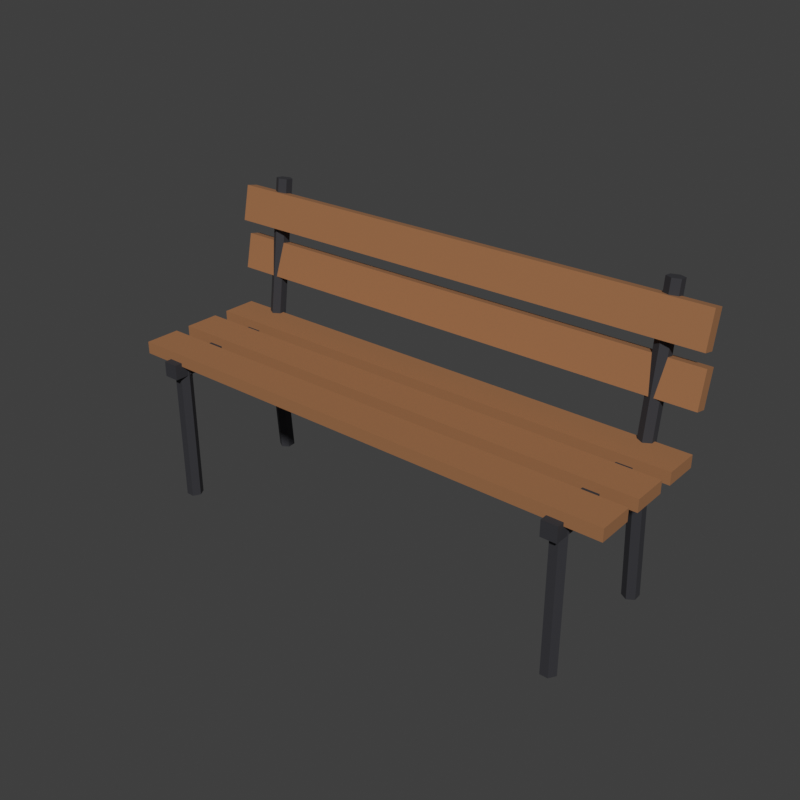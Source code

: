 # Source: Bench.blend  (saved by Blender 5.2.45; exported with 4.5.12 LTS)
import bpy
from mathutils import Matrix  # noqa: F401  (used for matrix-valued properties, if any)

bpy.ops.wm.read_factory_settings(use_empty=True)
scene = bpy.context.scene
scene.name = 'Scene'

# ---- materials (node trees are filled in below, after node groups)
mat_bench_wood = bpy.data.materials.new('Bench_Wood')
mat_bench_wood.diffuse_color = (0.3515, 0.1559, 0.06125, 1.0)
mat_bench_iron = bpy.data.materials.new('Bench_Iron')
mat_bench_iron.diffuse_color = (0.02624, 0.02624, 0.0319, 1.0)

# ---- material node trees
mat_bench_wood.use_nodes = True; mat_bench_wood.node_tree.nodes.clear()
_N = mat_bench_wood.node_tree.nodes; _L = mat_bench_wood.node_tree.links
n0 = _N.new('ShaderNodeBsdfPrincipled'); n0.name = 'Principled BSDF'; n0.location = (-200, 100)
n0.inputs[0].default_value = (0.3515, 0.1559, 0.06125, 1.0)
n0.inputs[2].default_value = 0.8
n0.inputs[10].default_value = 0.005
n1 = _N.new('ShaderNodeOutputMaterial'); n1.name = 'Material Output'; n1.location = (200, 100)
_L.new(n0.outputs[0], n1.inputs[0])
n1.is_active_output = True
mat_bench_iron.use_nodes = True; mat_bench_iron.node_tree.nodes.clear()
_N = mat_bench_iron.node_tree.nodes; _L = mat_bench_iron.node_tree.links
n0 = _N.new('ShaderNodeBsdfPrincipled'); n0.name = 'Principled BSDF'; n0.location = (-200, 100)
n0.inputs[0].default_value = (0.02624, 0.02624, 0.0319, 1.0)
n0.inputs[2].default_value = 0.8
n0.inputs[10].default_value = 0.005
n1 = _N.new('ShaderNodeOutputMaterial'); n1.name = 'Material Output'; n1.location = (200, 100)
_L.new(n0.outputs[0], n1.inputs[0])
n1.is_active_output = True

# ---- world
world_sky = bpy.data.worlds.new('Sky'); scene.world = world_sky
world_sky.use_nodes = True; world_sky.node_tree.nodes.clear()
_N = world_sky.node_tree.nodes; _L = world_sky.node_tree.links
n0 = _N.new('ShaderNodeBackground'); n0.name = 'Background'; n0.location = (-200, 100)
n0.inputs[0].default_value = (0.05, 0.05, 0.05, 1.0)
n1 = _N.new('ShaderNodeOutputWorld'); n1.name = 'World Output'; n1.location = (200, 100)
_L.new(n0.outputs[0], n1.inputs[0])
n1.is_active_output = True
world_sky.color = (0.45, 0.65, 0.9)

# ---- meshes
me_wood = bpy.data.meshes.new('Wood')
me_wood.from_pydata([(-2.5, -0.675, 1.44), (-2.5, -0.675, 1.56), (-2.5, -0.325, 1.44), (-2.5, -0.325, 1.56), (2.5, -0.675, 1.44), (2.5, -0.675, 1.56), (2.5, -0.325, 1.44), (2.5, -0.325, 1.56), (-2.5, -0.175, 1.44), (-2.5, -0.175, 1.56), (-2.5, 0.175, 1.44), (-2.5, 0.175, 1.56), (2.5, -0.175, 1.44), (2.5, -0.175, 1.56), (2.5, 0.175, 1.44), (2.5, 0.175, 1.56), (-2.5, 0.325, 1.44), (-2.5, 0.325, 1.56), (-2.5, 0.675, 1.44), (-2.5, 0.675, 1.56), (2.5, 0.325, 1.44), (2.5, 0.325, 1.56), (2.5, 0.675, 1.44), (2.5, 0.675, 1.56), (-2.5, 0.6549, 1.941), (-2.5, 0.7277, 2.284), (-2.5, 0.7723, 1.916), (-2.5, 0.8451, 2.259), (2.5, 0.6549, 1.941), (2.5, 0.7277, 2.284), (2.5, 0.7723, 1.916), (2.5, 0.8451, 2.259), (-2.5, 0.6549, 2.441), (-2.5, 0.7277, 2.784), (-2.5, 0.7723, 2.416), (-2.5, 0.8451, 2.759), (2.5, 0.6549, 2.441), (2.5, 0.7277, 2.784), (2.5, 0.7723, 2.416), (2.5, 0.8451, 2.759)], [], [(0, 1, 3, 2), (2, 3, 7, 6), (6, 7, 5, 4), (4, 5, 1, 0), (2, 6, 4, 0), (7, 3, 1, 5), (8, 9, 11, 10), (10, 11, 15, 14), (14, 15, 13, 12), (12, 13, 9, 8), (10, 14, 12, 8), (15, 11, 9, 13), (16, 17, 19, 18), (18, 19, 23, 22), (22, 23, 21, 20), (20, 21, 17, 16), (18, 22, 20, 16), (23, 19, 17, 21), (24, 25, 27, 26), (26, 27, 31, 30), (30, 31, 29, 28), (28, 29, 25, 24), (26, 30, 28, 24), (31, 27, 25, 29), (32, 33, 35, 34), (34, 35, 39, 38), (38, 39, 37, 36), (36, 37, 33, 32), (34, 38, 36, 32), (39, 35, 33, 37)])
_uv = me_wood.uv_layers.new(name='UVMap')
_uv.uv.foreach_set('vector', [0.375, 0.0, 0.625, 0.0, 0.625, 0.25, 0.375, 0.25, 0.375, 0.25, 0.625, 0.25, 0.625, 0.5, 0.375, 0.5, 0.375, 0.5, 0.625, 0.5, 0.625, 0.75, 0.375, 0.75, 0.375, 0.75, 0.625, 0.75, 0.625, 1.0, 0.375, 1.0, 0.125, 0.5, 0.375, 0.5, 0.375, 0.75, 0.125, 0.75, 0.625, 0.5, 0.875, 0.5, 0.875, 0.75, 0.625, 0.75, 0.375, 0.0, 0.625, 0.0, 0.625, 0.25, 0.375, 0.25, 0.375, 0.25, 0.625, 0.25, 0.625, 0.5, 0.375, 0.5, 0.375, 0.5, 0.625, 0.5, 0.625, 0.75, 0.375, 0.75, 0.375, 0.75, 0.625, 0.75, 0.625, 1.0, 0.375, 1.0, 0.125, 0.5, 0.375, 0.5, 0.375, 0.75, 0.125, 0.75, 0.625, 0.5, 0.875, 0.5, 0.875, 0.75, 0.625, 0.75, 0.375, 0.0, 0.625, 0.0, 0.625, 0.25, 0.375, 0.25, 0.375, 0.25, 0.625, 0.25, 0.625, 0.5, 0.375, 0.5, 0.375, 0.5, 0.625, 0.5, 0.625, 0.75, 0.375, 0.75, 0.375, 0.75, 0.625, 0.75, 0.625, 1.0, 0.375, 1.0, 0.125, 0.5, 0.375, 0.5, 0.375, 0.75, 0.125, 0.75, 0.625, 0.5, 0.875, 0.5, 0.875, 0.75, 0.625, 0.75, 0.375, 0.0, 0.625, 0.0, 0.625, 0.25, 0.375, 0.25, 0.375, 0.25, 0.625, 0.25, 0.625, 0.5, 0.375, 0.5, 0.375, 0.5, 0.625, 0.5, 0.625, 0.75, 0.375, 0.75, 0.375, 0.75, 0.625, 0.75, 0.625, 1.0, 0.375, 1.0, 0.125, 0.5, 0.375, 0.5, 0.375, 0.75, 0.125, 0.75, 0.625, 0.5, 0.875, 0.5, 0.875, 0.75, 0.625, 0.75, 0.375, 0.0, 0.625, 0.0, 0.625, 0.25, 0.375, 0.25, 0.375, 0.25, 0.625, 0.25, 0.625, 0.5, 0.375, 0.5, 0.375, 0.5, 0.625, 0.5, 0.625, 0.75, 0.375, 0.75, 0.375, 0.75, 0.625, 0.75, 0.625, 1.0, 0.375, 1.0, 0.125, 0.5, 0.375, 0.5, 0.375, 0.75, 0.125, 0.75, 0.625, 0.5, 0.875, 0.5, 0.875, 0.75, 0.625, 0.75])
me_wood.materials.append(mat_bench_wood)
me_wood.update()
me_iron = bpy.data.meshes.new('Iron')
me_iron.from_pydata([(-2.175, -0.75, 1.325), (-2.175, -0.75, 1.475), (-2.175, 0.75, 1.325), (-2.175, 0.75, 1.475), (-2.025, -0.75, 1.325), (-2.025, -0.75, 1.475), (-2.025, 0.75, 1.325), (-2.025, 0.75, 1.475), (2.025, -0.75, 1.325), (2.025, -0.75, 1.475), (2.025, 0.75, 1.325), (2.025, 0.75, 1.475), (2.175, -0.75, 1.325), (2.175, -0.75, 1.475), (2.175, 0.75, 1.325), (2.175, 0.75, 1.475), (-2.02, -0.6, 1.4), (-2.02, -0.6, -1.192e-07), (-2.06, -0.5307, 1.4), (-2.06, -0.5307, -1.192e-07), (-2.14, -0.5307, 1.4), (-2.14, -0.5307, -1.192e-07), (-2.18, -0.6, 1.4), (-2.18, -0.6, -1.192e-07), (-2.14, -0.6693, 1.4), (-2.14, -0.6693, -1.192e-07), (-2.06, -0.6693, 1.4), (-2.06, -0.6693, -1.192e-07), (2.18, -0.6, 1.4), (2.18, -0.6, -1.192e-07), (2.14, -0.5307, 1.4), (2.14, -0.5307, -1.192e-07), (2.06, -0.5307, 1.4), (2.06, -0.5307, -1.192e-07), (2.02, -0.6, 1.4), (2.02, -0.6, -1.192e-07), (2.06, -0.6693, 1.4), (2.06, -0.6693, -1.192e-07), (2.14, -0.6693, 1.4), (2.14, -0.6693, -1.192e-07), (-2.1, 0.5202, 1.394), (-2.1, 0.6202, -0.0057), (-2.031, 0.5601, 1.397), (-2.031, 0.6601, -0.00285), (-2.031, 0.6399, 1.403), (-2.031, 0.7399, 0.00285), (-2.1, 0.6798, 1.406), (-2.1, 0.7798, 0.0057), (-2.169, 0.6399, 1.403), (-2.169, 0.7399, 0.00285), (-2.169, 0.5601, 1.397), (-2.169, 0.6601, -0.00285), (2.1, 0.5202, 1.394), (2.1, 0.6202, -0.0057), (2.169, 0.5601, 1.397), (2.169, 0.6601, -0.00285), (2.169, 0.6399, 1.403), (2.169, 0.7399, 0.00285), (2.1, 0.6798, 1.406), (2.1, 0.7798, 0.0057), (2.031, 0.6399, 1.403), (2.031, 0.7399, 0.00285), (2.031, 0.5601, 1.397), (2.031, 0.6601, -0.00285), (-2.1, 0.7293, 1.389), (-2.1, 0.9293, 2.889), (-2.031, 0.6896, 1.395), (-2.031, 0.8896, 2.895), (-2.031, 0.6104, 1.405), (-2.031, 0.8104, 2.905), (-2.1, 0.5707, 1.411), (-2.1, 0.7707, 2.911), (-2.169, 0.6104, 1.405), (-2.169, 0.8104, 2.905), (-2.169, 0.6896, 1.395), (-2.169, 0.8896, 2.895), (2.1, 0.7293, 1.389), (2.1, 0.9293, 2.889), (2.169, 0.6896, 1.395), (2.169, 0.8896, 2.895), (2.169, 0.6104, 1.405), (2.169, 0.8104, 2.905), (2.1, 0.5707, 1.411), (2.1, 0.7707, 2.911), (2.031, 0.6104, 1.405), (2.031, 0.8104, 2.905), (2.031, 0.6896, 1.395), (2.031, 0.8896, 2.895)], [], [(0, 1, 3, 2), (2, 3, 7, 6), (6, 7, 5, 4), (4, 5, 1, 0), (2, 6, 4, 0), (7, 3, 1, 5), (8, 9, 11, 10), (10, 11, 15, 14), (14, 15, 13, 12), (12, 13, 9, 8), (10, 14, 12, 8), (15, 11, 9, 13), (16, 17, 19, 18), (18, 19, 21, 20), (20, 21, 23, 22), (22, 23, 25, 24), (19, 17, 27, 25, 23, 21), (24, 25, 27, 26), (26, 27, 17, 16), (16, 18, 20, 22, 24, 26), (28, 29, 31, 30), (30, 31, 33, 32), (32, 33, 35, 34), (34, 35, 37, 36), (31, 29, 39, 37, 35, 33), (36, 37, 39, 38), (38, 39, 29, 28), (28, 30, 32, 34, 36, 38), (40, 41, 43, 42), (42, 43, 45, 44), (44, 45, 47, 46), (46, 47, 49, 48), (43, 41, 51, 49, 47, 45), (48, 49, 51, 50), (50, 51, 41, 40), (40, 42, 44, 46, 48, 50), (52, 53, 55, 54), (54, 55, 57, 56), (56, 57, 59, 58), (58, 59, 61, 60), (55, 53, 63, 61, 59, 57), (60, 61, 63, 62), (62, 63, 53, 52), (52, 54, 56, 58, 60, 62), (64, 65, 67, 66), (66, 67, 69, 68), (68, 69, 71, 70), (70, 71, 73, 72), (67, 65, 75, 73, 71, 69), (72, 73, 75, 74), (74, 75, 65, 64), (64, 66, 68, 70, 72, 74), (76, 77, 79, 78), (78, 79, 81, 80), (80, 81, 83, 82), (82, 83, 85, 84), (79, 77, 87, 85, 83, 81), (84, 85, 87, 86), (86, 87, 77, 76), (76, 78, 80, 82, 84, 86)])
_uv = me_iron.uv_layers.new(name='UVMap')
_uv.uv.foreach_set('vector', [0.375, 0.0, 0.625, 0.0, 0.625, 0.25, 0.375, 0.25, 0.375, 0.25, 0.625, 0.25, 0.625, 0.5, 0.375, 0.5, 0.375, 0.5, 0.625, 0.5, 0.625, 0.75, 0.375, 0.75, 0.375, 0.75, 0.625, 0.75, 0.625, 1.0, 0.375, 1.0, 0.125, 0.5, 0.375, 0.5, 0.375, 0.75, 0.125, 0.75, 0.625, 0.5, 0.875, 0.5, 0.875, 0.75, 0.625, 0.75, 0.375, 0.0, 0.625, 0.0, 0.625, 0.25, 0.375, 0.25, 0.375, 0.25, 0.625, 0.25, 0.625, 0.5, 0.375, 0.5, 0.375, 0.5, 0.625, 0.5, 0.625, 0.75, 0.375, 0.75, 0.375, 0.75, 0.625, 0.75, 0.625, 1.0, 0.375, 1.0, 0.125, 0.5, 0.375, 0.5, 0.375, 0.75, 0.125, 0.75, 0.625, 0.5, 0.875, 0.5, 0.875, 0.75, 0.625, 0.75, 1.0, 0.5, 1.0, 1.0, 0.8333, 1.0, 0.8333, 0.5, 0.8333, 0.5, 0.8333, 1.0, 0.6667, 1.0, 0.6667, 0.5, 0.6667, 0.5, 0.6667, 1.0, 0.5, 1.0, 0.5, 0.5, 0.5, 0.5, 0.5, 1.0, 0.3333, 1.0, 0.3333, 0.5, 0.4578, 0.37, 0.25, 0.49, 0.04215, 0.37, 0.04215, 0.13, 0.25, 0.01, 0.4578, 0.13, 0.3333, 0.5, 0.3333, 1.0, 0.1667, 1.0, 0.1667, 0.5, 0.1667, 0.5, 0.1667, 1.0, -8.941e-08, 1.0, -8.941e-08, 0.5, 0.75, 0.49, 0.9578, 0.37, 0.9578, 0.13, 0.75, 0.01, 0.5422, 0.13, 0.5422, 0.37, 1.0, 0.5, 1.0, 1.0, 0.8333, 1.0, 0.8333, 0.5, 0.8333, 0.5, 0.8333, 1.0, 0.6667, 1.0, 0.6667, 0.5, 0.6667, 0.5, 0.6667, 1.0, 0.5, 1.0, 0.5, 0.5, 0.5, 0.5, 0.5, 1.0, 0.3333, 1.0, 0.3333, 0.5, 0.4578, 0.37, 0.25, 0.49, 0.04215, 0.37, 0.04215, 0.13, 0.25, 0.01, 0.4578, 0.13, 0.3333, 0.5, 0.3333, 1.0, 0.1667, 1.0, 0.1667, 0.5, 0.1667, 0.5, 0.1667, 1.0, -8.941e-08, 1.0, -8.941e-08, 0.5, 0.75, 0.49, 0.9578, 0.37, 0.9578, 0.13, 0.75, 0.01, 0.5422, 0.13, 0.5422, 0.37, 1.0, 0.5, 1.0, 1.0, 0.8333, 1.0, 0.8333, 0.5, 0.8333, 0.5, 0.8333, 1.0, 0.6667, 1.0, 0.6667, 0.5, 0.6667, 0.5, 0.6667, 1.0, 0.5, 1.0, 0.5, 0.5, 0.5, 0.5, 0.5, 1.0, 0.3333, 1.0, 0.3333, 0.5, 0.4578, 0.37, 0.25, 0.49, 0.04215, 0.37, 0.04215, 0.13, 0.25, 0.01, 0.4578, 0.13, 0.3333, 0.5, 0.3333, 1.0, 0.1667, 1.0, 0.1667, 0.5, 0.1667, 0.5, 0.1667, 1.0, -8.941e-08, 1.0, -8.941e-08, 0.5, 0.75, 0.49, 0.9578, 0.37, 0.9578, 0.13, 0.75, 0.01, 0.5422, 0.13, 0.5422, 0.37, 1.0, 0.5, 1.0, 1.0, 0.8333, 1.0, 0.8333, 0.5, 0.8333, 0.5, 0.8333, 1.0, 0.6667, 1.0, 0.6667, 0.5, 0.6667, 0.5, 0.6667, 1.0, 0.5, 1.0, 0.5, 0.5, 0.5, 0.5, 0.5, 1.0, 0.3333, 1.0, 0.3333, 0.5, 0.4578, 0.37, 0.25, 0.49, 0.04215, 0.37, 0.04215, 0.13, 0.25, 0.01, 0.4578, 0.13, 0.3333, 0.5, 0.3333, 1.0, 0.1667, 1.0, 0.1667, 0.5, 0.1667, 0.5, 0.1667, 1.0, -8.941e-08, 1.0, -8.941e-08, 0.5, 0.75, 0.49, 0.9578, 0.37, 0.9578, 0.13, 0.75, 0.01, 0.5422, 0.13, 0.5422, 0.37, 1.0, 0.5, 1.0, 1.0, 0.8333, 1.0, 0.8333, 0.5, 0.8333, 0.5, 0.8333, 1.0, 0.6667, 1.0, 0.6667, 0.5, 0.6667, 0.5, 0.6667, 1.0, 0.5, 1.0, 0.5, 0.5, 0.5, 0.5, 0.5, 1.0, 0.3333, 1.0, 0.3333, 0.5, 0.4578, 0.37, 0.25, 0.49, 0.04215, 0.37, 0.04215, 0.13, 0.25, 0.01, 0.4578, 0.13, 0.3333, 0.5, 0.3333, 1.0, 0.1667, 1.0, 0.1667, 0.5, 0.1667, 0.5, 0.1667, 1.0, -8.941e-08, 1.0, -8.941e-08, 0.5, 0.75, 0.49, 0.9578, 0.37, 0.9578, 0.13, 0.75, 0.01, 0.5422, 0.13, 0.5422, 0.37, 1.0, 0.5, 1.0, 1.0, 0.8333, 1.0, 0.8333, 0.5, 0.8333, 0.5, 0.8333, 1.0, 0.6667, 1.0, 0.6667, 0.5, 0.6667, 0.5, 0.6667, 1.0, 0.5, 1.0, 0.5, 0.5, 0.5, 0.5, 0.5, 1.0, 0.3333, 1.0, 0.3333, 0.5, 0.4578, 0.37, 0.25, 0.49, 0.04215, 0.37, 0.04215, 0.13, 0.25, 0.01, 0.4578, 0.13, 0.3333, 0.5, 0.3333, 1.0, 0.1667, 1.0, 0.1667, 0.5, 0.1667, 0.5, 0.1667, 1.0, -8.941e-08, 1.0, -8.941e-08, 0.5, 0.75, 0.49, 0.9578, 0.37, 0.9578, 0.13, 0.75, 0.01, 0.5422, 0.13, 0.5422, 0.37])
me_iron.materials.append(mat_bench_iron)
me_iron.update()

# ---- objects
ob_wood = bpy.data.objects.new('Wood', me_wood)
ob_iron = bpy.data.objects.new('Iron', me_iron)

# ---- transforms, parenting, visibility, modifiers, constraints
ob_wood.location = (0.0, 0.0, 0.0)
ob_iron.location = (0.0, 0.0, 0.0)

# ---- collection membership
scene.collection.objects.link(ob_wood)
scene.collection.objects.link(ob_iron)

# ---- scene / render settings (as saved in the file)
scene.frame_start = 1; scene.frame_end = 250; scene.frame_set(1)
scene.render.engine = 'BLENDER_WORKBENCH'
scene.render.resolution_x = 800
scene.render.resolution_y = 800
scene.render.bake_bias = 0.0
scene.render.bake_samples = 0
scene.render.compositor_device = 'GPU'
scene.eevee.use_volume_custom_range = False
scene.eevee.fast_gi_thickness_near = 0.1
scene.eevee.fast_gi_thickness_far = 0.0
scene.eevee.ray_tracing_options.screen_trace_thickness = 0.1
scene.view_settings.view_transform = 'Standard'
bpy.context.view_layer.update()

# ---- added for rendering (the .blend has no active camera and no usable light): camera, sun
cam_auto = bpy.data.cameras.new('AutoCamera')
cam_auto.lens = 50.0
cam_auto.sensor_width = 36.0
cam_auto.clip_end = 1000.0
ob_auto_camera = bpy.data.objects.new('AutoCamera', cam_auto)
scene.collection.objects.link(ob_auto_camera)
ob_auto_camera.location = (5.57633, -6.60194, 5.9135)
ob_auto_camera.rotation_euler = (1.09748, -7.21219e-08, 0.694738)
scene.camera = ob_auto_camera
light_auto_sun = bpy.data.lights.new('AutoSun', 'SUN')
light_auto_sun.energy = 3.0
light_auto_sun.angle = 0.0523599
ob_auto_sun = bpy.data.objects.new('AutoSun', light_auto_sun)
scene.collection.objects.link(ob_auto_sun)
ob_auto_sun.rotation_euler = (0.872665, 0.174533, 0.523599)
bpy.context.view_layer.update()
